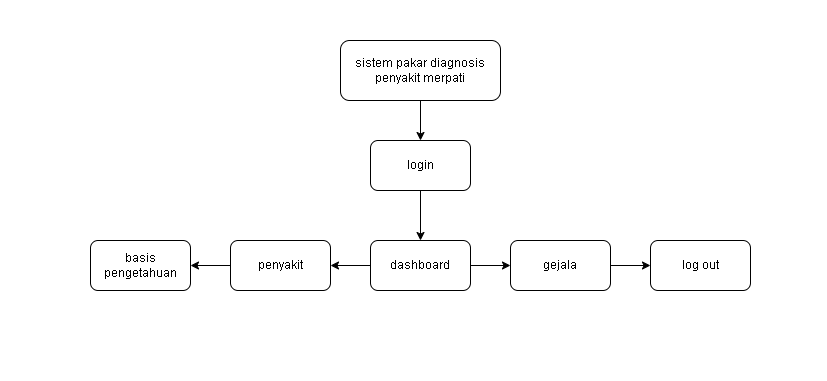

The diagram above was exported from draw.io. Its source (the exported page's mxGraphModel, read from the mxfile embedded in the PNG):
<mxGraphModel dx="954" dy="708" grid="1" gridSize="10" guides="1" tooltips="1" connect="1" arrows="1" fold="1" page="1" pageScale="1" pageWidth="827" pageHeight="1169" math="0" shadow="0">
  <root>
    <mxCell id="0" />
    <mxCell id="1" parent="0" />
    <mxCell id="bg" value="" style="rounded=0;whiteSpace=wrap;html=1;fillColor=#ffffff;strokeColor=none;" parent="1" vertex="1">
      <mxGeometry width="827" height="380" as="geometry" />
    </mxCell>
    <mxCell id="root" value="sistem pakar diagnosis&lt;br&gt;penyakit merpati" style="rounded=1;whiteSpace=wrap;html=1;fillColor=#ffffff;strokeColor=#000000;fontSize=12;" parent="1" vertex="1">
      <mxGeometry x="340" y="40" width="160" height="60" as="geometry" />
    </mxCell>
    <mxCell id="login" value="login" style="rounded=1;whiteSpace=wrap;html=1;fillColor=#ffffff;strokeColor=#000000;fontSize=12;" parent="1" vertex="1">
      <mxGeometry x="370" y="140" width="100" height="50" as="geometry" />
    </mxCell>
    <mxCell id="dashboard" value="dashboard" style="rounded=1;whiteSpace=wrap;html=1;fillColor=#ffffff;strokeColor=#000000;fontSize=12;" parent="1" vertex="1">
      <mxGeometry x="370" y="240" width="100" height="50" as="geometry" />
    </mxCell>
    <mxCell id="penyakit" value="penyakit" style="rounded=1;whiteSpace=wrap;html=1;fillColor=#ffffff;strokeColor=#000000;fontSize=12;" parent="1" vertex="1">
      <mxGeometry x="230" y="240" width="100" height="50" as="geometry" />
    </mxCell>
    <mxCell id="basis" value="basis&lt;br&gt;pengetahuan" style="rounded=1;whiteSpace=wrap;html=1;fillColor=#ffffff;strokeColor=#000000;fontSize=12;" parent="1" vertex="1">
      <mxGeometry x="90" y="240" width="100" height="50" as="geometry" />
    </mxCell>
    <mxCell id="gejala" value="gejala" style="rounded=1;whiteSpace=wrap;html=1;fillColor=#ffffff;strokeColor=#000000;fontSize=12;" parent="1" vertex="1">
      <mxGeometry x="510" y="240" width="100" height="50" as="geometry" />
    </mxCell>
    <mxCell id="logout" value="log out" style="rounded=1;whiteSpace=wrap;html=1;fillColor=#ffffff;strokeColor=#000000;fontSize=12;" parent="1" vertex="1">
      <mxGeometry x="650" y="240" width="100" height="50" as="geometry" />
    </mxCell>
    <mxCell id="e1" value="" style="edgeStyle=orthogonalEdgeStyle;rounded=0;orthogonalLoop=1;jettySize=auto;html=1;strokeWidth=1;endArrow=classic;endFill=1;exitX=0.5;exitY=1;exitDx=0;exitDy=0;entryX=0.5;entryY=0;entryDx=0;entryDy=0;" parent="1" source="root" target="login" edge="1">
      <mxGeometry relative="1" as="geometry" />
    </mxCell>
    <mxCell id="e2" value="" style="edgeStyle=orthogonalEdgeStyle;rounded=0;orthogonalLoop=1;jettySize=auto;html=1;strokeWidth=1;endArrow=classic;endFill=1;exitX=0.5;exitY=1;exitDx=0;exitDy=0;entryX=0.5;entryY=0;entryDx=0;entryDy=0;" parent="1" source="login" target="dashboard" edge="1">
      <mxGeometry relative="1" as="geometry" />
    </mxCell>
    <mxCell id="e3" value="" style="edgeStyle=orthogonalEdgeStyle;rounded=0;orthogonalLoop=1;jettySize=auto;html=1;strokeWidth=1;endArrow=classic;endFill=1;exitX=0;exitY=0.5;exitDx=0;exitDy=0;entryX=1;entryY=0.5;entryDx=0;entryDy=0;" parent="1" source="dashboard" target="penyakit" edge="1">
      <mxGeometry relative="1" as="geometry" />
    </mxCell>
    <mxCell id="e4" value="" style="edgeStyle=orthogonalEdgeStyle;rounded=0;orthogonalLoop=1;jettySize=auto;html=1;strokeWidth=1;endArrow=classic;endFill=1;exitX=0;exitY=0.5;exitDx=0;exitDy=0;entryX=1;entryY=0.5;entryDx=0;entryDy=0;" parent="1" source="penyakit" target="basis" edge="1">
      <mxGeometry relative="1" as="geometry" />
    </mxCell>
    <mxCell id="e5" value="" style="edgeStyle=orthogonalEdgeStyle;rounded=0;orthogonalLoop=1;jettySize=auto;html=1;strokeWidth=1;endArrow=classic;endFill=1;exitX=1;exitY=0.5;exitDx=0;exitDy=0;entryX=0;entryY=0.5;entryDx=0;entryDy=0;" parent="1" source="dashboard" target="gejala" edge="1">
      <mxGeometry relative="1" as="geometry" />
    </mxCell>
    <mxCell id="e6" value="" style="edgeStyle=orthogonalEdgeStyle;rounded=0;orthogonalLoop=1;jettySize=auto;html=1;strokeWidth=1;endArrow=classic;endFill=1;exitX=1;exitY=0.5;exitDx=0;exitDy=0;entryX=0;entryY=0.5;entryDx=0;entryDy=0;" parent="1" source="gejala" target="logout" edge="1">
      <mxGeometry relative="1" as="geometry" />
    </mxCell>
  </root>
</mxGraphModel>